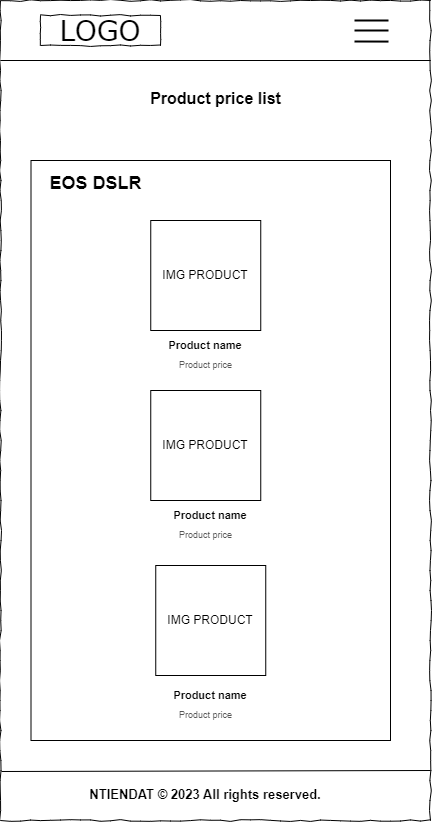

The diagram above was exported from draw.io. Its source (the exported page's mxGraphModel, read from the mxfile embedded in the PNG):
<mxGraphModel dx="1221" dy="655" grid="1" gridSize="10" guides="1" tooltips="1" connect="1" arrows="1" fold="1" page="1" pageScale="1" pageWidth="827" pageHeight="1169" math="0" shadow="0">
  <root>
    <mxCell id="0" />
    <mxCell id="1" parent="0" />
    <mxCell id="w2XiOXvQElBbjJ5xHWNT-1" value="" style="whiteSpace=wrap;html=1;rounded=0;shadow=0;labelBackgroundColor=none;strokeColor=default;strokeWidth=1;fillColor=default;fontFamily=Verdana;fontSize=12;fontColor=#000000;align=center;comic=1;" vertex="1" parent="1">
      <mxGeometry x="20" y="20" width="430" height="820" as="geometry" />
    </mxCell>
    <mxCell id="w2XiOXvQElBbjJ5xHWNT-2" value="LOGO" style="whiteSpace=wrap;html=1;rounded=0;shadow=0;labelBackgroundColor=none;strokeWidth=1;fontFamily=Verdana;fontSize=28;align=center;comic=1;" vertex="1" parent="1">
      <mxGeometry x="60" y="35" width="120" height="30" as="geometry" />
    </mxCell>
    <mxCell id="w2XiOXvQElBbjJ5xHWNT-5" style="edgeStyle=orthogonalEdgeStyle;rounded=0;orthogonalLoop=1;jettySize=auto;html=1;exitX=0.5;exitY=1;exitDx=0;exitDy=0;" edge="1" parent="1" source="w2XiOXvQElBbjJ5xHWNT-1" target="w2XiOXvQElBbjJ5xHWNT-1">
      <mxGeometry relative="1" as="geometry" />
    </mxCell>
    <mxCell id="w2XiOXvQElBbjJ5xHWNT-7" value="NTIENDAT © 2023 All rights reserved." style="text;strokeColor=none;align=center;fillColor=none;html=1;verticalAlign=top;whiteSpace=wrap;rounded=0;fontSize=13;fontStyle=1" vertex="1" parent="1">
      <mxGeometry x="30" y="800" width="390" height="30" as="geometry" />
    </mxCell>
    <mxCell id="w2XiOXvQElBbjJ5xHWNT-14" style="edgeStyle=orthogonalEdgeStyle;rounded=0;orthogonalLoop=1;jettySize=auto;html=1;exitX=0.5;exitY=1;exitDx=0;exitDy=0;" edge="1" parent="1">
      <mxGeometry relative="1" as="geometry">
        <mxPoint x="235" y="370" as="sourcePoint" />
        <mxPoint x="235" y="370" as="targetPoint" />
      </mxGeometry>
    </mxCell>
    <mxCell id="w2XiOXvQElBbjJ5xHWNT-15" value="" style="endArrow=none;html=1;rounded=0;fontStyle=0;fontSize=95;strokeWidth=2;" edge="1" parent="1">
      <mxGeometry width="50" height="50" relative="1" as="geometry">
        <mxPoint x="374" y="40" as="sourcePoint" />
        <mxPoint x="408" y="40" as="targetPoint" />
      </mxGeometry>
    </mxCell>
    <mxCell id="w2XiOXvQElBbjJ5xHWNT-16" value="" style="endArrow=none;html=1;rounded=0;fontStyle=0;fontSize=95;strokeWidth=2;" edge="1" parent="1">
      <mxGeometry width="50" height="50" relative="1" as="geometry">
        <mxPoint x="374" y="50" as="sourcePoint" />
        <mxPoint x="408" y="50" as="targetPoint" />
      </mxGeometry>
    </mxCell>
    <mxCell id="w2XiOXvQElBbjJ5xHWNT-17" value="" style="endArrow=none;html=1;rounded=0;fontStyle=0;fontSize=95;strokeWidth=2;" edge="1" parent="1">
      <mxGeometry width="50" height="50" relative="1" as="geometry">
        <mxPoint x="374" y="61" as="sourcePoint" />
        <mxPoint x="408" y="61.08" as="targetPoint" />
      </mxGeometry>
    </mxCell>
    <mxCell id="w2XiOXvQElBbjJ5xHWNT-18" value="" style="endArrow=none;html=1;rounded=0;" edge="1" parent="1">
      <mxGeometry width="50" height="50" relative="1" as="geometry">
        <mxPoint x="450" y="790" as="sourcePoint" />
        <mxPoint x="21" y="791" as="targetPoint" />
      </mxGeometry>
    </mxCell>
    <mxCell id="w2XiOXvQElBbjJ5xHWNT-19" value="" style="endArrow=none;html=1;rounded=0;" edge="1" parent="1">
      <mxGeometry width="50" height="50" relative="1" as="geometry">
        <mxPoint x="20" y="80" as="sourcePoint" />
        <mxPoint x="450" y="80" as="targetPoint" />
      </mxGeometry>
    </mxCell>
    <mxCell id="w2XiOXvQElBbjJ5xHWNT-20" value="Product price list" style="text;html=1;points=[];align=center;verticalAlign=middle;spacingTop=-4;fontSize=16;fontFamily=Helvetica;fontStyle=1" vertex="1" parent="1">
      <mxGeometry x="80" y="100" width="310" height="40" as="geometry" />
    </mxCell>
    <mxCell id="w2XiOXvQElBbjJ5xHWNT-21" value="" style="rounded=0;whiteSpace=wrap;html=1;" vertex="1" parent="1">
      <mxGeometry x="50.5" y="180" width="359.5" height="580" as="geometry" />
    </mxCell>
    <mxCell id="w2XiOXvQElBbjJ5xHWNT-22" value="EOS DSLR" style="text;html=1;points=[];align=center;verticalAlign=top;spacingTop=-4;fontSize=18;fontFamily=Helvetica;fontStyle=1" vertex="1" parent="1">
      <mxGeometry x="50" y="190" width="130" height="30" as="geometry" />
    </mxCell>
    <mxCell id="w2XiOXvQElBbjJ5xHWNT-23" value="Product price" style="text;strokeColor=none;align=center;fillColor=none;html=1;verticalAlign=middle;whiteSpace=wrap;rounded=0;fontSize=9;fontColor=#575757;" vertex="1" parent="1">
      <mxGeometry x="172.5" y="370" width="105" height="30" as="geometry" />
    </mxCell>
    <mxCell id="w2XiOXvQElBbjJ5xHWNT-24" value="IMG PRODUCT" style="whiteSpace=wrap;html=1;aspect=fixed;" vertex="1" parent="1">
      <mxGeometry x="170.25" y="240" width="110" height="110" as="geometry" />
    </mxCell>
    <mxCell id="w2XiOXvQElBbjJ5xHWNT-25" value="Product name" style="text;strokeColor=none;align=center;fillColor=none;html=1;verticalAlign=middle;whiteSpace=wrap;rounded=0;fontStyle=1;fontSize=11;" vertex="1" parent="1">
      <mxGeometry x="160" y="350" width="130" height="30" as="geometry" />
    </mxCell>
    <mxCell id="w2XiOXvQElBbjJ5xHWNT-30" value="IMG PRODUCT" style="whiteSpace=wrap;html=1;aspect=fixed;" vertex="1" parent="1">
      <mxGeometry x="170.25" y="410" width="110" height="110" as="geometry" />
    </mxCell>
    <mxCell id="w2XiOXvQElBbjJ5xHWNT-31" value="IMG PRODUCT" style="whiteSpace=wrap;html=1;aspect=fixed;" vertex="1" parent="1">
      <mxGeometry x="175.25" y="585" width="110" height="110" as="geometry" />
    </mxCell>
    <mxCell id="w2XiOXvQElBbjJ5xHWNT-32" value="Product name" style="text;strokeColor=none;align=center;fillColor=none;html=1;verticalAlign=middle;whiteSpace=wrap;rounded=0;fontStyle=1;fontSize=11;" vertex="1" parent="1">
      <mxGeometry x="165.25" y="520" width="130" height="30" as="geometry" />
    </mxCell>
    <mxCell id="w2XiOXvQElBbjJ5xHWNT-33" value="Product price" style="text;strokeColor=none;align=center;fillColor=none;html=1;verticalAlign=middle;whiteSpace=wrap;rounded=0;fontSize=9;fontColor=#575757;" vertex="1" parent="1">
      <mxGeometry x="172.75" y="540" width="105" height="30" as="geometry" />
    </mxCell>
    <mxCell id="w2XiOXvQElBbjJ5xHWNT-34" value="Product name" style="text;strokeColor=none;align=center;fillColor=none;html=1;verticalAlign=middle;whiteSpace=wrap;rounded=0;fontStyle=1;fontSize=11;" vertex="1" parent="1">
      <mxGeometry x="165.25" y="700" width="130" height="30" as="geometry" />
    </mxCell>
    <mxCell id="w2XiOXvQElBbjJ5xHWNT-35" value="Product price" style="text;strokeColor=none;align=center;fillColor=none;html=1;verticalAlign=middle;whiteSpace=wrap;rounded=0;fontSize=9;fontColor=#575757;" vertex="1" parent="1">
      <mxGeometry x="172.5" y="720" width="105" height="30" as="geometry" />
    </mxCell>
  </root>
</mxGraphModel>